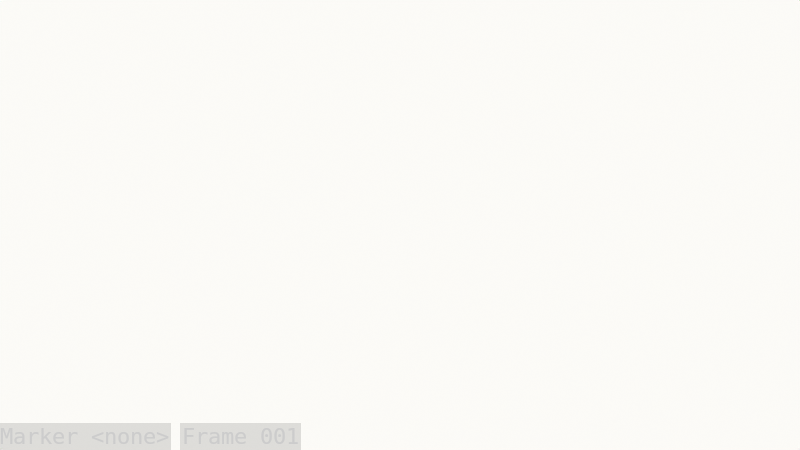 # Source: ch18_22_p3_action_example.blend  (saved by Blender 5.3.31; exported with 4.5.12 LTS)
import bpy
from mathutils import Matrix  # noqa: F401  (used for matrix-valued properties, if any)

bpy.ops.wm.read_factory_settings(use_empty=True)
scene = bpy.context.scene
scene.name = 'SC_Animatic'

# ---- collections
col_drawing = bpy.data.collections.new('DRAWING'); scene.collection.children.link(col_drawing)
col_cameras = bpy.data.collections.new('CAMERAS'); scene.collection.children.link(col_cameras)

# ---- materials (node trees are filled in below, after node groups)
mat_mat_gp_ink = bpy.data.materials.new('MAT_GP_Ink')
mat_mat_gp_guide = bpy.data.materials.new('MAT_GP_Guide')
mat_mat_gp_arrow = bpy.data.materials.new('MAT_GP_Arrow')

# ---- material node trees
mat_mat_gp_ink.use_nodes = True; mat_mat_gp_ink.node_tree.nodes.clear()
_N = mat_mat_gp_ink.node_tree.nodes; _L = mat_mat_gp_ink.node_tree.links
n0 = _N.new('ShaderNodeBsdfPrincipled'); n0.name = 'Principled BSDF'; n0.location = (-200, 100)
n0.inputs[10].default_value = 0.005
n1 = _N.new('ShaderNodeOutputMaterial'); n1.name = 'Material Output'; n1.location = (200, 100)
_L.new(n0.outputs[0], n1.inputs[0])
n1.is_active_output = True
mat_mat_gp_guide.use_nodes = True; mat_mat_gp_guide.node_tree.nodes.clear()
_N = mat_mat_gp_guide.node_tree.nodes; _L = mat_mat_gp_guide.node_tree.links
n0 = _N.new('ShaderNodeBsdfPrincipled'); n0.name = 'Principled BSDF'; n0.location = (-200, 100)
n0.inputs[10].default_value = 0.005
n1 = _N.new('ShaderNodeOutputMaterial'); n1.name = 'Material Output'; n1.location = (200, 100)
_L.new(n0.outputs[0], n1.inputs[0])
n1.is_active_output = True
mat_mat_gp_arrow.use_nodes = True; mat_mat_gp_arrow.node_tree.nodes.clear()
_N = mat_mat_gp_arrow.node_tree.nodes; _L = mat_mat_gp_arrow.node_tree.links
n0 = _N.new('ShaderNodeBsdfPrincipled'); n0.name = 'Principled BSDF'; n0.location = (-200, 100)
n0.inputs[10].default_value = 0.005
n1 = _N.new('ShaderNodeOutputMaterial'); n1.name = 'Material Output'; n1.location = (200, 100)
_L.new(n0.outputs[0], n1.inputs[0])
n1.is_active_output = True

# ---- world
world_wo_paper = bpy.data.worlds.new('WO_Paper'); scene.world = world_wo_paper
world_wo_paper.use_nodes = True; world_wo_paper.node_tree.nodes.clear()
_N = world_wo_paper.node_tree.nodes; _L = world_wo_paper.node_tree.links
n0 = _N.new('ShaderNodeBackground'); n0.name = 'Background'; n0.location = (-200, 100)
n0.inputs[0].default_value = (0.97, 0.96, 0.93, 1.0)
n1 = _N.new('ShaderNodeOutputWorld'); n1.name = 'World Output'; n1.location = (200, 100)
_L.new(n0.outputs[0], n1.inputs[0])
n1.is_active_output = True

# ---- cameras
cam_ca_sheet = bpy.data.cameras.new('CA_Sheet')
cam_ca_sheet.type = 'ORTHO'
cam_ca_sheet.clip_end = 200.0
cam_ca_sheet.ortho_scale = 10.0

# ---- objects
ob_gp_animatic = bpy.data.objects.new('GP_Animatic', None)
ob_cam_sheet = bpy.data.objects.new('CAM_Sheet', cam_ca_sheet)

# ---- transforms, parenting, visibility, modifiers, constraints
ob_gp_animatic.location = (0.0, 0.0, 0.0)
ob_gp_animatic.empty_image_offset = (0.0, 0.0)
ob_gp_animatic.use_grease_pencil_lights = True
ob_cam_sheet.location = (0.0, -10.0, 0.0)
ob_cam_sheet.rotation_euler = (1.571, 0.0, 0.0)

# ---- collection membership
col_drawing.objects.link(ob_gp_animatic)
col_cameras.objects.link(ob_cam_sheet)

# ---- scene / render settings (as saved in the file)
scene.camera = ob_cam_sheet
scene.frame_start = 1; scene.frame_end = 720; scene.frame_set(1)
scene.render.engine = 'BLENDER_EEVEE_NEXT'
scene.render.bake_bias = 0.0
scene.render.bake_samples = 0
scene.render.use_stamp_time = False
scene.render.use_stamp_date = False
scene.render.use_stamp_camera = False
scene.render.use_stamp_scene = False
scene.render.use_stamp_marker = True
scene.render.use_stamp_filename = False
scene.render.use_stamp_render_time = False
scene.render.use_stamp = True
scene.render.stamp_font_size = 22
scene.render.compositor_device = 'GPU'
scene.eevee.use_volume_custom_range = False
scene.eevee.fast_gi_thickness_near = 0.1
scene.eevee.fast_gi_thickness_far = 0.0
scene.eevee.ray_tracing_options.screen_trace_thickness = 0.1
scene.view_settings.view_transform = 'Standard'
bpy.context.view_layer.update()
